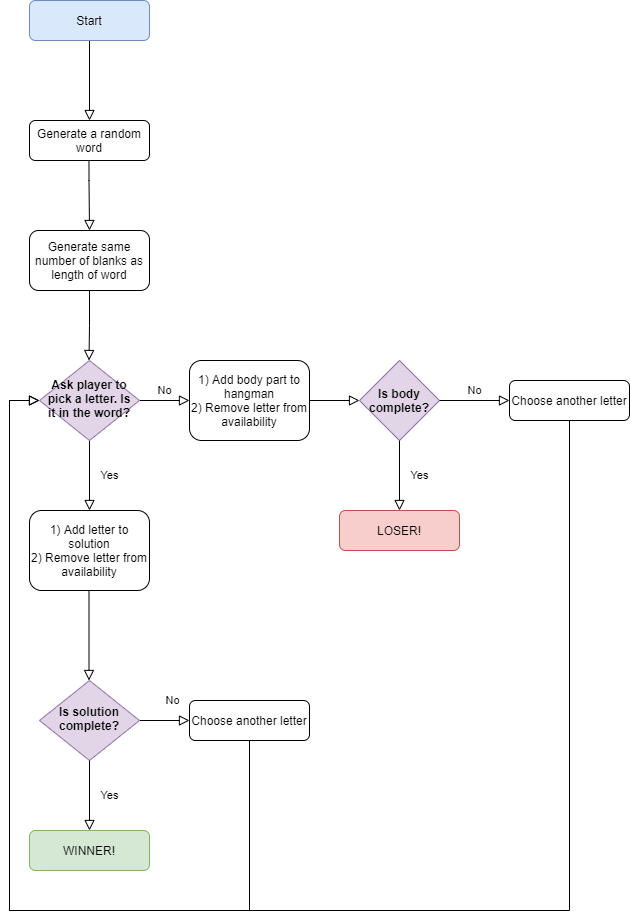

The diagram above was exported from draw.io. Its source (the exported page's mxGraphModel, read from the mxfile embedded in the PNG):
<mxGraphModel dx="1422" dy="882" grid="1" gridSize="10" guides="1" tooltips="1" connect="1" arrows="1" fold="1" page="1" pageScale="1" pageWidth="827" pageHeight="1169" math="0" shadow="0">
  <root>
    <mxCell id="WIyWlLk6GJQsqaUBKTNV-0" />
    <mxCell id="WIyWlLk6GJQsqaUBKTNV-1" parent="WIyWlLk6GJQsqaUBKTNV-0" />
    <mxCell id="WIyWlLk6GJQsqaUBKTNV-2" value="" style="rounded=0;html=1;jettySize=auto;orthogonalLoop=1;fontSize=11;endArrow=block;endFill=0;endSize=8;strokeWidth=1;shadow=0;labelBackgroundColor=none;edgeStyle=orthogonalEdgeStyle;" parent="WIyWlLk6GJQsqaUBKTNV-1" source="WIyWlLk6GJQsqaUBKTNV-3" edge="1">
      <mxGeometry relative="1" as="geometry">
        <mxPoint x="220" y="160" as="targetPoint" />
      </mxGeometry>
    </mxCell>
    <mxCell id="WIyWlLk6GJQsqaUBKTNV-3" value="Start" style="rounded=1;whiteSpace=wrap;html=1;fontSize=12;glass=0;strokeWidth=1;shadow=0;fillColor=#dae8fc;strokeColor=#6c8ebf;" parent="WIyWlLk6GJQsqaUBKTNV-1" vertex="1">
      <mxGeometry x="160" y="40" width="120" height="40" as="geometry" />
    </mxCell>
    <mxCell id="WIyWlLk6GJQsqaUBKTNV-4" value="Yes" style="rounded=0;html=1;jettySize=auto;orthogonalLoop=1;fontSize=11;endArrow=block;endFill=0;endSize=8;strokeWidth=1;shadow=0;labelBackgroundColor=none;edgeStyle=orthogonalEdgeStyle;entryX=0.5;entryY=0;entryDx=0;entryDy=0;" parent="WIyWlLk6GJQsqaUBKTNV-1" source="WIyWlLk6GJQsqaUBKTNV-6" target="WIyWlLk6GJQsqaUBKTNV-12" edge="1">
      <mxGeometry y="20" relative="1" as="geometry">
        <mxPoint as="offset" />
        <mxPoint x="230" y="560" as="targetPoint" />
      </mxGeometry>
    </mxCell>
    <mxCell id="WIyWlLk6GJQsqaUBKTNV-5" value="No" style="edgeStyle=orthogonalEdgeStyle;rounded=0;html=1;jettySize=auto;orthogonalLoop=1;fontSize=11;endArrow=block;endFill=0;endSize=8;strokeWidth=1;shadow=0;labelBackgroundColor=none;" parent="WIyWlLk6GJQsqaUBKTNV-1" source="WIyWlLk6GJQsqaUBKTNV-6" target="WIyWlLk6GJQsqaUBKTNV-7" edge="1">
      <mxGeometry y="10" relative="1" as="geometry">
        <mxPoint as="offset" />
      </mxGeometry>
    </mxCell>
    <mxCell id="WIyWlLk6GJQsqaUBKTNV-6" value="Ask player to pick a letter. Is it in the word?" style="rhombus;whiteSpace=wrap;html=1;shadow=0;fontFamily=Helvetica;fontSize=12;align=center;strokeWidth=1;spacing=6;spacingTop=-4;fillColor=#e1d5e7;strokeColor=#9673a6;fontStyle=1" parent="WIyWlLk6GJQsqaUBKTNV-1" vertex="1">
      <mxGeometry x="170" y="400" width="100" height="80" as="geometry" />
    </mxCell>
    <mxCell id="WIyWlLk6GJQsqaUBKTNV-7" value="1) Add body part to hangman&lt;br&gt;2) Remove letter from availability" style="rounded=1;whiteSpace=wrap;html=1;fontSize=12;glass=0;strokeWidth=1;shadow=0;" parent="WIyWlLk6GJQsqaUBKTNV-1" vertex="1">
      <mxGeometry x="320" y="400" width="120" height="80" as="geometry" />
    </mxCell>
    <mxCell id="WIyWlLk6GJQsqaUBKTNV-8" value="No" style="rounded=0;html=1;jettySize=auto;orthogonalLoop=1;fontSize=11;endArrow=block;endFill=0;endSize=8;strokeWidth=1;shadow=0;labelBackgroundColor=none;edgeStyle=orthogonalEdgeStyle;" parent="WIyWlLk6GJQsqaUBKTNV-1" source="WIyWlLk6GJQsqaUBKTNV-10" target="WIyWlLk6GJQsqaUBKTNV-11" edge="1">
      <mxGeometry x="0.3333" y="20" relative="1" as="geometry">
        <mxPoint as="offset" />
      </mxGeometry>
    </mxCell>
    <mxCell id="WIyWlLk6GJQsqaUBKTNV-10" value="Is solution complete?" style="rhombus;whiteSpace=wrap;html=1;shadow=0;fontFamily=Helvetica;fontSize=12;align=center;strokeWidth=1;spacing=6;spacingTop=-4;fillColor=#e1d5e7;strokeColor=#9673a6;fontStyle=1" parent="WIyWlLk6GJQsqaUBKTNV-1" vertex="1">
      <mxGeometry x="170" y="720" width="100" height="80" as="geometry" />
    </mxCell>
    <mxCell id="WIyWlLk6GJQsqaUBKTNV-11" value="Choose another letter" style="rounded=1;whiteSpace=wrap;html=1;fontSize=12;glass=0;strokeWidth=1;shadow=0;" parent="WIyWlLk6GJQsqaUBKTNV-1" vertex="1">
      <mxGeometry x="320" y="740" width="120" height="40" as="geometry" />
    </mxCell>
    <mxCell id="WIyWlLk6GJQsqaUBKTNV-12" value="1) Add letter to solution&lt;br&gt;2) Remove letter from availability" style="rounded=1;whiteSpace=wrap;html=1;fontSize=12;glass=0;strokeWidth=1;shadow=0;" parent="WIyWlLk6GJQsqaUBKTNV-1" vertex="1">
      <mxGeometry x="160" y="550" width="120" height="80" as="geometry" />
    </mxCell>
    <mxCell id="eowLm1aKlgesqQpVAPPA-1" value="Is body complete?&lt;br&gt;" style="rhombus;whiteSpace=wrap;html=1;fillColor=#e1d5e7;strokeColor=#9673a6;fontStyle=1" parent="WIyWlLk6GJQsqaUBKTNV-1" vertex="1">
      <mxGeometry x="490" y="400" width="80" height="80" as="geometry" />
    </mxCell>
    <mxCell id="eowLm1aKlgesqQpVAPPA-4" value="" style="rounded=0;html=1;jettySize=auto;orthogonalLoop=1;fontSize=11;endArrow=block;endFill=0;endSize=8;strokeWidth=1;shadow=0;labelBackgroundColor=none;edgeStyle=orthogonalEdgeStyle;exitX=1;exitY=0.5;exitDx=0;exitDy=0;entryX=0;entryY=0.5;entryDx=0;entryDy=0;" parent="WIyWlLk6GJQsqaUBKTNV-1" source="WIyWlLk6GJQsqaUBKTNV-7" target="eowLm1aKlgesqQpVAPPA-1" edge="1">
      <mxGeometry relative="1" as="geometry">
        <mxPoint x="460" y="470" as="sourcePoint" />
        <mxPoint x="460" y="560" as="targetPoint" />
      </mxGeometry>
    </mxCell>
    <mxCell id="eowLm1aKlgesqQpVAPPA-5" value="" style="rounded=0;html=1;jettySize=auto;orthogonalLoop=1;fontSize=11;endArrow=block;endFill=0;endSize=8;strokeWidth=1;shadow=0;labelBackgroundColor=none;edgeStyle=orthogonalEdgeStyle;" parent="WIyWlLk6GJQsqaUBKTNV-1" edge="1">
      <mxGeometry relative="1" as="geometry">
        <mxPoint x="219.5" y="630" as="sourcePoint" />
        <mxPoint x="219.5" y="720" as="targetPoint" />
      </mxGeometry>
    </mxCell>
    <mxCell id="eowLm1aKlgesqQpVAPPA-6" value="Yes" style="rounded=0;html=1;jettySize=auto;orthogonalLoop=1;fontSize=11;endArrow=block;endFill=0;endSize=8;strokeWidth=1;shadow=0;labelBackgroundColor=none;edgeStyle=orthogonalEdgeStyle;exitX=0.5;exitY=1;exitDx=0;exitDy=0;entryX=0.5;entryY=0;entryDx=0;entryDy=0;" parent="WIyWlLk6GJQsqaUBKTNV-1" source="WIyWlLk6GJQsqaUBKTNV-10" target="eowLm1aKlgesqQpVAPPA-7" edge="1">
      <mxGeometry y="20" relative="1" as="geometry">
        <mxPoint as="offset" />
        <mxPoint x="270" y="750" as="sourcePoint" />
        <mxPoint x="360" y="760" as="targetPoint" />
      </mxGeometry>
    </mxCell>
    <mxCell id="eowLm1aKlgesqQpVAPPA-7" value="WINNER!" style="rounded=1;whiteSpace=wrap;html=1;fontSize=12;glass=0;strokeWidth=1;shadow=0;fillColor=#d5e8d4;strokeColor=#82b366;" parent="WIyWlLk6GJQsqaUBKTNV-1" vertex="1">
      <mxGeometry x="160" y="870" width="120" height="40" as="geometry" />
    </mxCell>
    <mxCell id="eowLm1aKlgesqQpVAPPA-8" value="LOSER!" style="rounded=1;whiteSpace=wrap;html=1;fontSize=12;glass=0;strokeWidth=1;shadow=0;fillColor=#f8cecc;strokeColor=#b85450;" parent="WIyWlLk6GJQsqaUBKTNV-1" vertex="1">
      <mxGeometry x="470" y="550" width="120" height="40" as="geometry" />
    </mxCell>
    <mxCell id="eowLm1aKlgesqQpVAPPA-9" value="" style="rounded=0;html=1;jettySize=auto;orthogonalLoop=1;fontSize=11;endArrow=block;endFill=0;endSize=8;strokeWidth=1;shadow=0;labelBackgroundColor=none;edgeStyle=orthogonalEdgeStyle;exitX=0.5;exitY=1;exitDx=0;exitDy=0;entryX=0;entryY=0.5;entryDx=0;entryDy=0;" parent="WIyWlLk6GJQsqaUBKTNV-1" source="WIyWlLk6GJQsqaUBKTNV-11" target="WIyWlLk6GJQsqaUBKTNV-6" edge="1">
      <mxGeometry relative="1" as="geometry">
        <mxPoint x="90" y="900" as="sourcePoint" />
        <mxPoint x="170" y="490" as="targetPoint" />
        <Array as="points">
          <mxPoint x="380" y="950" />
          <mxPoint x="140" y="950" />
          <mxPoint x="140" y="440" />
        </Array>
      </mxGeometry>
    </mxCell>
    <mxCell id="eowLm1aKlgesqQpVAPPA-10" value="Yes" style="rounded=0;html=1;jettySize=auto;orthogonalLoop=1;fontSize=11;endArrow=block;endFill=0;endSize=8;strokeWidth=1;shadow=0;labelBackgroundColor=none;edgeStyle=orthogonalEdgeStyle;exitX=0.5;exitY=1;exitDx=0;exitDy=0;entryX=0.5;entryY=0;entryDx=0;entryDy=0;" parent="WIyWlLk6GJQsqaUBKTNV-1" source="eowLm1aKlgesqQpVAPPA-1" target="eowLm1aKlgesqQpVAPPA-8" edge="1">
      <mxGeometry y="20" relative="1" as="geometry">
        <mxPoint as="offset" />
        <mxPoint x="600" y="440" as="sourcePoint" />
        <mxPoint x="580" y="550" as="targetPoint" />
      </mxGeometry>
    </mxCell>
    <mxCell id="eowLm1aKlgesqQpVAPPA-12" value="Choose another letter" style="rounded=1;whiteSpace=wrap;html=1;fontSize=12;glass=0;strokeWidth=1;shadow=0;" parent="WIyWlLk6GJQsqaUBKTNV-1" vertex="1">
      <mxGeometry x="640" y="420" width="120" height="40" as="geometry" />
    </mxCell>
    <mxCell id="eowLm1aKlgesqQpVAPPA-13" value="No" style="edgeStyle=orthogonalEdgeStyle;rounded=0;html=1;jettySize=auto;orthogonalLoop=1;fontSize=11;endArrow=block;endFill=0;endSize=8;strokeWidth=1;shadow=0;labelBackgroundColor=none;exitX=1;exitY=0.5;exitDx=0;exitDy=0;entryX=0;entryY=0.5;entryDx=0;entryDy=0;" parent="WIyWlLk6GJQsqaUBKTNV-1" source="eowLm1aKlgesqQpVAPPA-1" target="eowLm1aKlgesqQpVAPPA-12" edge="1">
      <mxGeometry y="10" relative="1" as="geometry">
        <mxPoint as="offset" />
        <mxPoint x="580" y="439.5" as="sourcePoint" />
        <mxPoint x="630" y="439.5" as="targetPoint" />
      </mxGeometry>
    </mxCell>
    <mxCell id="eowLm1aKlgesqQpVAPPA-14" value="" style="rounded=0;html=1;jettySize=auto;orthogonalLoop=1;fontSize=11;endArrow=block;endFill=0;endSize=8;strokeWidth=1;shadow=0;labelBackgroundColor=none;edgeStyle=orthogonalEdgeStyle;exitX=0.5;exitY=1;exitDx=0;exitDy=0;" parent="WIyWlLk6GJQsqaUBKTNV-1" source="eowLm1aKlgesqQpVAPPA-12" edge="1">
      <mxGeometry relative="1" as="geometry">
        <mxPoint x="740" y="530" as="sourcePoint" />
        <mxPoint x="170" y="440" as="targetPoint" />
        <Array as="points">
          <mxPoint x="700" y="950" />
          <mxPoint x="140" y="950" />
          <mxPoint x="140" y="440" />
        </Array>
      </mxGeometry>
    </mxCell>
    <mxCell id="eowLm1aKlgesqQpVAPPA-15" value="Generate a random word" style="rounded=1;whiteSpace=wrap;html=1;fontSize=12;glass=0;strokeWidth=1;shadow=0;" parent="WIyWlLk6GJQsqaUBKTNV-1" vertex="1">
      <mxGeometry x="160" y="160" width="120" height="40" as="geometry" />
    </mxCell>
    <mxCell id="eowLm1aKlgesqQpVAPPA-16" value="Generate same number of blanks as length of word" style="rounded=1;whiteSpace=wrap;html=1;fontSize=12;glass=0;strokeWidth=1;shadow=0;" parent="WIyWlLk6GJQsqaUBKTNV-1" vertex="1">
      <mxGeometry x="160" y="270" width="120" height="60" as="geometry" />
    </mxCell>
    <mxCell id="eowLm1aKlgesqQpVAPPA-17" value="" style="rounded=0;html=1;jettySize=auto;orthogonalLoop=1;fontSize=11;endArrow=block;endFill=0;endSize=8;strokeWidth=1;shadow=0;labelBackgroundColor=none;edgeStyle=orthogonalEdgeStyle;" parent="WIyWlLk6GJQsqaUBKTNV-1" edge="1">
      <mxGeometry relative="1" as="geometry">
        <mxPoint x="220" y="330" as="sourcePoint" />
        <mxPoint x="219.5" y="400" as="targetPoint" />
        <Array as="points">
          <mxPoint x="220" y="365" />
        </Array>
      </mxGeometry>
    </mxCell>
    <mxCell id="eowLm1aKlgesqQpVAPPA-18" value="" style="rounded=0;html=1;jettySize=auto;orthogonalLoop=1;fontSize=11;endArrow=block;endFill=0;endSize=8;strokeWidth=1;shadow=0;labelBackgroundColor=none;edgeStyle=orthogonalEdgeStyle;" parent="WIyWlLk6GJQsqaUBKTNV-1" edge="1">
      <mxGeometry relative="1" as="geometry">
        <mxPoint x="219.5" y="200" as="sourcePoint" />
        <mxPoint x="220" y="270" as="targetPoint" />
        <Array as="points">
          <mxPoint x="220" y="220" />
          <mxPoint x="220" y="220" />
        </Array>
      </mxGeometry>
    </mxCell>
  </root>
</mxGraphModel>